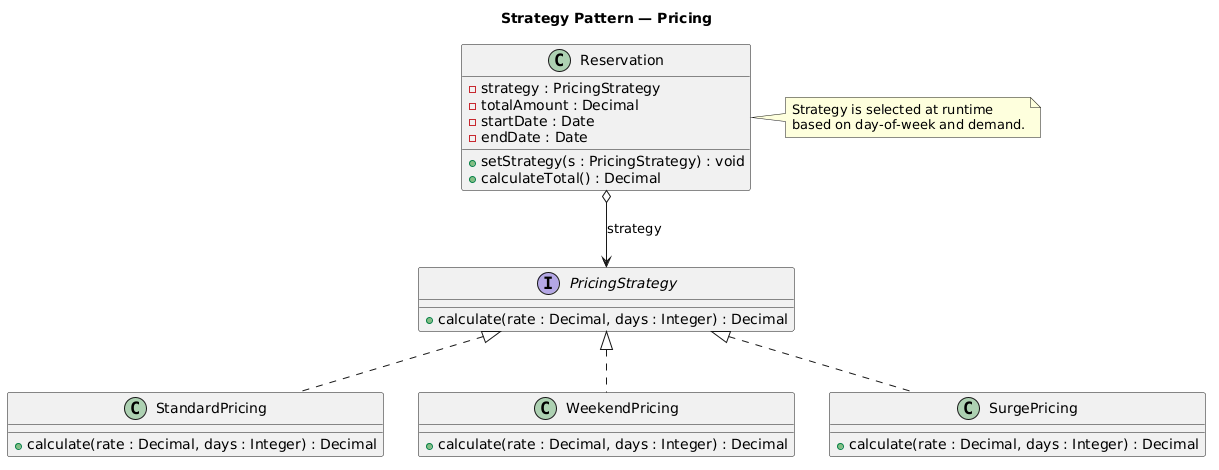

The diagram above was rendered by PlantUML. Its source (embedded in the PNG):
@startuml
title Strategy Pattern — Pricing

class Reservation {
  - strategy : PricingStrategy
  - totalAmount : Decimal
  - startDate : Date
  - endDate : Date
  + setStrategy(s : PricingStrategy) : void
  + calculateTotal() : Decimal
}

interface PricingStrategy {
  + calculate(rate : Decimal, days : Integer) : Decimal
}

class StandardPricing {
  + calculate(rate : Decimal, days : Integer) : Decimal
}

class WeekendPricing {
  + calculate(rate : Decimal, days : Integer) : Decimal
}

class SurgePricing {
  + calculate(rate : Decimal, days : Integer) : Decimal
}

note right of Reservation
  Strategy is selected at runtime
  based on day-of-week and demand.
end note

Reservation o--> PricingStrategy : strategy
PricingStrategy <|.. StandardPricing
PricingStrategy <|.. WeekendPricing
PricingStrategy <|.. SurgePricing
@enduml